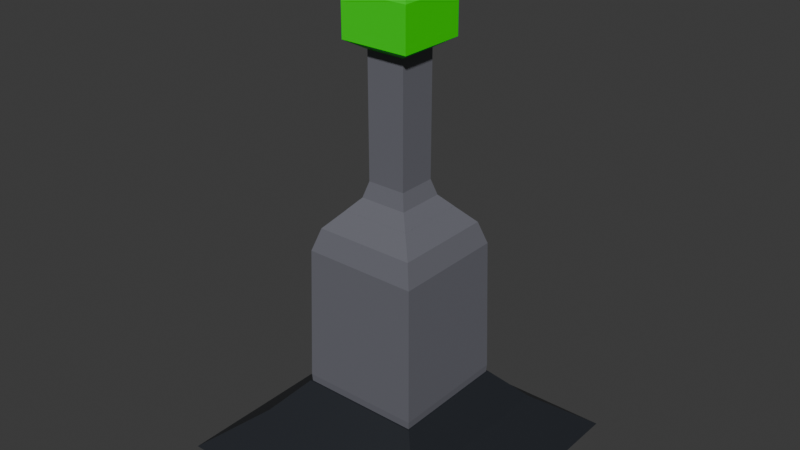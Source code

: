 # Source: GreenLever.blend  (saved by Blender 4.1.24; exported with 4.5.12 LTS)
import bpy
from mathutils import Matrix  # noqa: F401  (used for matrix-valued properties, if any)

bpy.ops.wm.read_factory_settings(use_empty=True)
scene = bpy.context.scene
scene.name = 'Scene'

# ---- collections
col_collection = bpy.data.collections.new('Collection'); scene.collection.children.link(col_collection)

# ---- materials (node trees are filled in below, after node groups)
mat_basecolor = bpy.data.materials.new('BaseColor')
mat_basecolor.use_transparent_shadow = False
mat_handlecolor = bpy.data.materials.new('HandleColor')
mat_handlecolor.use_transparent_shadow = False
mat_maincolor = bpy.data.materials.new('MainColor')
mat_maincolor.use_transparent_shadow = False

# ---- material node trees
mat_basecolor.use_nodes = True; mat_basecolor.node_tree.nodes.clear()
_N = mat_basecolor.node_tree.nodes; _L = mat_basecolor.node_tree.links
n0 = _N.new('ShaderNodeBsdfPrincipled'); n0.name = 'Principled BSDF'; n0.location = (10, 300)
n0.inputs[0].default_value = (0.01598, 0.01881, 0.02464, 1.0)
n1 = _N.new('ShaderNodeOutputMaterial'); n1.name = 'Material Output'; n1.location = (300, 300)
_L.new(n0.outputs[0], n1.inputs[0])
n1.is_active_output = True
mat_handlecolor.use_nodes = True; mat_handlecolor.node_tree.nodes.clear()
_N = mat_handlecolor.node_tree.nodes; _L = mat_handlecolor.node_tree.links
n0 = _N.new('ShaderNodeBsdfPrincipled'); n0.name = 'Principled BSDF'; n0.location = (10, 300)
n0.inputs[0].default_value = (0.1502, 0.1517, 0.179, 1.0)
n1 = _N.new('ShaderNodeOutputMaterial'); n1.name = 'Material Output'; n1.location = (300, 300)
_L.new(n0.outputs[0], n1.inputs[0])
n1.is_active_output = True
mat_maincolor.use_nodes = True; mat_maincolor.node_tree.nodes.clear()
_N = mat_maincolor.node_tree.nodes; _L = mat_maincolor.node_tree.links
n0 = _N.new('ShaderNodeBsdfPrincipled'); n0.name = 'Principled BSDF'; n0.location = (10, 300)
n0.inputs[0].default_value = (0.003446, 0.8003, 0.0, 1.0)
n1 = _N.new('ShaderNodeOutputMaterial'); n1.name = 'Material Output'; n1.location = (300, 300)
_L.new(n0.outputs[0], n1.inputs[0])
n1.is_active_output = True

# ---- world
world_world = bpy.data.worlds.new('World'); scene.world = world_world
world_world.use_nodes = True; world_world.node_tree.nodes.clear()
_N = world_world.node_tree.nodes; _L = world_world.node_tree.links
n0 = _N.new('ShaderNodeOutputWorld'); n0.name = 'World Output'; n0.location = (300, 300)
n1 = _N.new('ShaderNodeBackground'); n1.name = 'Background'; n1.location = (10, 300)
n1.inputs[0].default_value = (0.05088, 0.05088, 0.05088, 1.0)
_L.new(n1.outputs[0], n0.inputs[0])
n0.is_active_output = True
world_world.color = (0.05088, 0.05088, 0.05088)
world_world.use_sun_shadow = False
world_world.sun_shadow_jitter_overblur = 0.0

# ---- meshes
me_cube_001 = bpy.data.meshes.new('Cube.001')
me_cube_001.from_pydata([(-0.4928, -0.4928, -0.3469), (-0.3146, -0.3146, -0.2101), (-0.4928, 0.4928, -0.3469), (-0.3146, 0.3146, -0.2101), (0.4928, -0.4928, -0.3469), (0.3146, -0.3146, -0.2101), (0.4928, 0.4928, -0.3469), (0.3146, 0.3146, -0.2101), (-0.2132, -0.2132, -0.09861), (-0.2132, 0.2132, -0.09861), (0.2132, 0.2132, -0.09861), (0.2132, -0.2132, -0.09861)], [], [(0, 1, 3, 2), (2, 3, 7, 6), (6, 7, 5, 4), (4, 5, 1, 0), (2, 6, 4, 0), (3, 1, 8, 9), (1, 5, 11, 8), (7, 3, 9, 10), (5, 7, 10, 11), (8, 11, 10, 9)])
_uv = me_cube_001.uv_layers.new(name='UVMap')
_uv.uv.foreach_set('vector', [0.375, 0.0, 0.625, 0.0, 0.625, 0.25, 0.375, 0.25, 0.375, 0.25, 0.625, 0.25, 0.625, 0.5, 0.375, 0.5, 0.375, 0.5, 0.625, 0.5, 0.625, 0.75, 0.375, 0.75, 0.375, 0.75, 0.625, 0.75, 0.625, 1.0, 0.375, 1.0, 0.125, 0.5, 0.375, 0.5, 0.375, 0.75, 0.125, 0.75, 0.625, 0.25, 0.625, 0.0, 0.625, 0.0, 0.625, 0.25, 0.625, 1.0, 0.625, 0.75, 0.625, 0.75, 0.625, 1.0, 0.625, 0.5, 0.625, 0.25, 0.625, 0.25, 0.625, 0.5, 0.625, 0.75, 0.625, 0.5, 0.625, 0.5, 0.625, 0.75, 0.625, 1.0, 0.625, 0.75, 0.625, 0.5, 0.625, 0.25])
me_cube_001.materials.append(mat_basecolor)
me_cube_001.update()
me_cube_002 = bpy.data.meshes.new('Cube.002')
me_cube_002.from_pydata([(-0.06734, -0.06734, 1.052), (-0.06734, 0.06734, 1.052), (0.06734, 0.06734, 1.052), (0.06734, -0.06734, 1.052), (-0.1206, -0.1206, 0.533), (-0.06703, -0.06703, 0.6293), (-0.08269, -0.08269, 0.575), (-0.06703, 0.06703, 0.6293), (-0.1206, 0.1206, 0.533), (-0.08269, 0.08269, 0.575), (0.06703, 0.06703, 0.6293), (0.1206, 0.1206, 0.533), (0.08269, 0.08269, 0.575), (0.06703, -0.06703, 0.6293), (0.1206, -0.1206, 0.533), (0.08269, -0.08269, 0.575), (-0.1988, -0.1988, 0.3961), (-0.1198, -0.1198, 0.5335), (-0.1746, -0.1746, 0.4736), (-0.1198, 0.1198, 0.5335), (-0.1988, 0.1988, 0.3961), (-0.1746, 0.1746, 0.4736), (0.1198, 0.1198, 0.5335), (0.1988, 0.1988, 0.3961), (0.1746, 0.1746, 0.4736), (0.1198, -0.1198, 0.5335), (0.1988, -0.1988, 0.3961), (0.1746, -0.1746, 0.4736), (-0.04119, -0.04119, -0.2446), (-0.2093, -0.2093, -0.07265), (-0.07099, -0.07099, -0.242), (-0.09977, -0.09977, -0.2342), (-0.1267, -0.1267, -0.2215), (-0.1508, -0.1508, -0.2044), (-0.1716, -0.1716, -0.1832), (-0.1882, -0.1882, -0.1586), (-0.2003, -0.2003, -0.1315), (-0.2074, -0.2074, -0.1025), (-0.2093, 0.2093, -0.07265), (-0.04119, 0.04119, -0.2446), (-0.2074, 0.2074, -0.1025), (-0.2003, 0.2003, -0.1315), (-0.1882, 0.1882, -0.1586), (-0.1716, 0.1716, -0.1832), (-0.1508, 0.1508, -0.2044), (-0.1267, 0.1267, -0.2215), (-0.09977, 0.09977, -0.2342), (-0.07099, 0.07099, -0.242), (0.2093, 0.2093, -0.07265), (0.04119, 0.04119, -0.2446), (0.2074, 0.2074, -0.1025), (0.2003, 0.2003, -0.1315), (0.1882, 0.1882, -0.1586), (0.1716, 0.1716, -0.1832), (0.1508, 0.1508, -0.2044), (0.1267, 0.1267, -0.2215), (0.09977, 0.09977, -0.2342), (0.07099, 0.07099, -0.242), (0.2093, -0.2093, -0.07265), (0.04119, -0.04119, -0.2446), (0.2074, -0.2074, -0.1025), (0.2003, -0.2003, -0.1315), (0.1882, -0.1882, -0.1586), (0.1716, -0.1716, -0.1832), (0.1508, -0.1508, -0.2044), (0.1267, -0.1267, -0.2215), (0.09977, -0.09977, -0.2342), (0.07099, -0.07099, -0.242)], [], [(22, 19, 8, 11), (25, 22, 11, 14), (17, 25, 14, 4), (10, 7, 1, 2), (5, 13, 3, 0), (7, 5, 0, 1), (13, 10, 2, 3), (38, 29, 16, 20), (58, 48, 23, 26), (5, 7, 9, 6), (6, 9, 8, 4), (7, 10, 12, 9), (9, 12, 11, 8), (10, 13, 15, 12), (12, 15, 14, 11), (13, 5, 6, 15), (15, 6, 4, 14), (48, 38, 20, 23), (17, 19, 21, 18), (18, 21, 20, 16), (19, 22, 24, 21), (21, 24, 23, 20), (22, 25, 27, 24), (24, 27, 26, 23), (25, 17, 18, 27), (27, 18, 16, 26), (19, 17, 4, 8), (29, 58, 26, 16), (0, 3, 2, 1), (29, 38, 40, 37), (37, 40, 41, 36), (36, 41, 42, 35), (35, 42, 43, 34), (34, 43, 44, 33), (33, 44, 45, 32), (32, 45, 46, 31), (31, 46, 47, 30), (30, 47, 39, 28), (38, 48, 50, 40), (40, 50, 51, 41), (41, 51, 52, 42), (42, 52, 53, 43), (43, 53, 54, 44), (44, 54, 55, 45), (45, 55, 56, 46), (46, 56, 57, 47), (47, 57, 49, 39), (48, 58, 60, 50), (50, 60, 61, 51), (51, 61, 62, 52), (52, 62, 63, 53), (53, 63, 64, 54), (54, 64, 65, 55), (55, 65, 66, 56), (56, 66, 67, 57), (57, 67, 59, 49), (58, 29, 37, 60), (60, 37, 36, 61), (61, 36, 35, 62), (62, 35, 34, 63), (63, 34, 33, 64), (64, 33, 32, 65), (65, 32, 31, 66), (66, 31, 30, 67), (67, 30, 28, 59), (28, 39, 49, 59)])
_uv = me_cube_002.uv_layers.new(name='UVMap')
_uv.uv.foreach_set('vector', [0.625, 0.4995, 0.625, 0.2505, 0.625, 0.25, 0.625, 0.5, 0.625, 0.7495, 0.625, 0.5005, 0.625, 0.5, 0.625, 0.75, 0.625, 0.9995, 0.625, 0.7505, 0.625, 0.75, 0.625, 1.0, 0.625, 0.5, 0.625, 0.25, 0.625, 0.25, 0.625, 0.5, 0.625, 1.0, 0.625, 0.75, 0.625, 0.75, 0.625, 1.0, 0.625, 0.25, 0.625, 0.0, 0.625, 0.0, 0.625, 0.25, 0.625, 0.75, 0.625, 0.5, 0.625, 0.5, 0.625, 0.75, 0.625, 0.25, 0.625, 0.0, 0.625, 0.0, 0.625, 0.25, 0.625, 0.75, 0.625, 0.5, 0.625, 0.5, 0.625, 0.75, 0.625, 0.0, 0.625, 0.25, 0.625, 0.25, 0.625, 0.0, 0.625, 0.0, 0.625, 0.25, 0.625, 0.25, 0.625, 0.0, 0.625, 0.25, 0.625, 0.5, 0.625, 0.5, 0.625, 0.25, 0.625, 0.25, 0.625, 0.5, 0.625, 0.5, 0.625, 0.25, 0.625, 0.5, 0.625, 0.75, 0.625, 0.75, 0.625, 0.5, 0.625, 0.5, 0.625, 0.75, 0.625, 0.75, 0.625, 0.5, 0.625, 0.75, 0.625, 1.0, 0.625, 1.0, 0.625, 0.75, 0.625, 0.75, 0.625, 1.0, 0.625, 1.0, 0.625, 0.75, 0.625, 0.5, 0.625, 0.25, 0.625, 0.25, 0.625, 0.5, 0.625, 0.000454, 0.625, 0.2495, 0.625, 0.25, 0.625, 0.01378, 0.625, 0.01378, 0.625, 0.25, 0.625, 0.25, 0.625, 0.0, 0.625, 0.2505, 0.625, 0.4995, 0.625, 0.5, 0.625, 0.25, 0.625, 0.25, 0.625, 0.5, 0.625, 0.5, 0.625, 0.25, 0.625, 0.5005, 0.625, 0.7495, 0.625, 0.75, 0.625, 0.5, 0.625, 0.5, 0.625, 0.75, 0.625, 0.75, 0.625, 0.5, 0.625, 0.7505, 0.625, 0.9995, 0.625, 0.9862, 0.625, 0.75, 0.625, 0.75, 0.625, 0.9862, 0.625, 1.0, 0.625, 0.75, 0.625, 0.2495, 0.625, 0.000454, 0.625, 0.0, 0.625, 0.25, 0.625, 1.0, 0.625, 0.75, 0.625, 0.75, 0.625, 1.0, 0.625, 1.0, 0.625, 0.75, 0.625, 0.5, 0.625, 0.25, 0.625, 0.0, 0.625, 0.25, 0.625, 0.2484, 0.625, 0.001566, 0.625, 0.001566, 0.625, 0.2484, 0.625, 0.2438, 0.625, 0.006204, 0.625, 0.006204, 0.625, 0.2438, 0.625, 0.2363, 0.625, 0.01374, 0.625, 0.01374, 0.625, 0.2363, 0.625, 0.2256, 0.625, 0.0244, 0.625, 0.9268, 0.625, 0.3232, 0.625, 0.3792, 0.625, 0.8708, 0.625, 0.8708, 0.625, 0.3792, 0.625, 0.4262, 0.625, 0.8238, 0.625, 0.8238, 0.625, 0.4262, 0.625, 0.4758, 0.625, 0.7742, 0.625, 0.7742, 0.625, 0.4758, 0.625, 0.525, 0.625, 0.725, 0.625, 0.725, 0.625, 0.525, 0.625, 0.5709, 0.625, 0.6791, 0.625, 0.25, 0.625, 0.5, 0.625, 0.5, 0.625, 0.2516, 0.625, 0.2516, 0.625, 0.5, 0.625, 0.5, 0.625, 0.2562, 0.625, 0.2562, 0.625, 0.5, 0.625, 0.5, 0.625, 0.2637, 0.625, 0.2637, 0.625, 0.5, 0.625, 0.5, 0.625, 0.2739, 0.625, 0.2739, 0.625, 0.5, 0.625, 0.517, 0.625, 0.3792, 0.625, 0.3792, 0.625, 0.517, 0.625, 0.5267, 0.625, 0.4262, 0.625, 0.4262, 0.625, 0.5267, 0.625, 0.5402, 0.625, 0.4758, 0.625, 0.4758, 0.625, 0.5402, 0.625, 0.5585, 0.625, 0.525, 0.625, 0.525, 0.625, 0.5585, 0.625, 0.5825, 0.625, 0.5709, 0.625, 0.5, 0.625, 0.75, 0.625, 0.75, 0.625, 0.5, 0.625, 0.5, 0.625, 0.75, 0.625, 0.75, 0.625, 0.5, 0.625, 0.5, 0.625, 0.75, 0.625, 0.75, 0.625, 0.5, 0.625, 0.5, 0.625, 0.75, 0.625, 0.75, 0.625, 0.5, 0.625, 0.5, 0.625, 0.75, 0.625, 0.733, 0.625, 0.517, 0.625, 0.517, 0.625, 0.733, 0.625, 0.7233, 0.625, 0.5267, 0.625, 0.5267, 0.625, 0.7233, 0.625, 0.7098, 0.625, 0.5402, 0.625, 0.5402, 0.625, 0.7098, 0.625, 0.6915, 0.625, 0.5585, 0.625, 0.5585, 0.625, 0.6915, 0.625, 0.6675, 0.625, 0.5825, 0.625, 0.75, 0.625, 1.0, 0.625, 0.9984, 0.625, 0.75, 0.625, 0.75, 0.625, 0.9984, 0.625, 0.9938, 0.625, 0.75, 0.625, 0.75, 0.625, 0.9938, 0.625, 0.9863, 0.625, 0.75, 0.625, 0.75, 0.625, 0.9863, 0.625, 0.9761, 0.625, 0.75, 0.625, 0.75, 0.625, 0.9761, 0.625, 0.8708, 0.625, 0.733, 0.625, 0.733, 0.625, 0.8708, 0.625, 0.8238, 0.625, 0.7233, 0.625, 0.7233, 0.625, 0.8238, 0.625, 0.7742, 0.625, 0.7098, 0.625, 0.7098, 0.625, 0.7742, 0.625, 0.725, 0.625, 0.6915, 0.625, 0.6915, 0.625, 0.725, 0.625, 0.6791, 0.625, 0.6675, 0.625, 0.6791, 0.625, 0.5709, 0.625, 0.5825, 0.625, 0.6675])
me_cube_002.materials.append(mat_handlecolor)
me_cube_002.update()
me_cube_003 = bpy.data.meshes.new('Cube.003')
me_cube_003.from_pydata([(-0.06734, -0.06734, 1.052), (-0.06734, 0.06734, 1.052), (0.06734, 0.06734, 1.052), (0.06734, -0.06734, 1.052), (-0.1197, -0.1197, 1.083), (-0.1197, 0.1197, 1.083), (0.1197, 0.1197, 1.083), (0.1197, -0.1197, 1.083), (-0.1197, -0.1197, 1.229), (-0.05467, -0.05467, 1.294), (-0.1007, -0.1007, 1.275), (-0.05467, 0.05467, 1.294), (-0.1197, 0.1197, 1.229), (-0.1007, 0.1007, 1.275), (0.05467, 0.05467, 1.294), (0.1197, 0.1197, 1.229), (0.1007, 0.1007, 1.275), (0.05467, -0.05467, 1.294), (0.1197, -0.1197, 1.229), (0.1007, -0.1007, 1.275)], [], [(3, 2, 6, 7), (1, 0, 4, 5), (0, 3, 7, 4), (2, 1, 5, 6), (4, 7, 18, 8), (14, 11, 9, 17), (6, 5, 12, 15), (7, 6, 15, 18), (9, 11, 13, 10), (10, 13, 12, 8), (11, 14, 16, 13), (13, 16, 15, 12), (14, 17, 19, 16), (16, 19, 18, 15), (17, 9, 10, 19), (19, 10, 8, 18), (5, 4, 8, 12), (0, 1, 2, 3)])
_uv = me_cube_003.uv_layers.new(name='UVMap')
_uv.uv.foreach_set('vector', [0.625, 0.75, 0.625, 0.5, 0.625, 0.5, 0.625, 0.75, 0.625, 0.25, 0.625, 0.0, 0.625, 0.0, 0.625, 0.25, 0.625, 1.0, 0.625, 0.75, 0.625, 0.75, 0.625, 1.0, 0.625, 0.5, 0.625, 0.25, 0.625, 0.25, 0.625, 0.5, 0.625, 1.0, 0.625, 0.75, 0.625, 0.75, 0.625, 1.0, 0.6929, 0.5679, 0.8071, 0.5679, 0.8071, 0.6821, 0.6929, 0.6821, 0.625, 0.5, 0.625, 0.25, 0.625, 0.25, 0.625, 0.5, 0.625, 0.75, 0.625, 0.5, 0.625, 0.5, 0.625, 0.75, 0.8071, 0.6821, 0.8071, 0.5679, 0.875, 0.5199, 0.875, 0.7301, 0.625, 0.0199, 0.625, 0.2301, 0.625, 0.25, 0.625, 0.0, 0.8071, 0.5679, 0.6929, 0.5679, 0.6449, 0.5, 0.8551, 0.5, 0.625, 0.2699, 0.625, 0.4801, 0.625, 0.5, 0.625, 0.25, 0.6929, 0.5679, 0.6929, 0.6821, 0.625, 0.7301, 0.625, 0.5199, 0.625, 0.5199, 0.625, 0.7301, 0.625, 0.75, 0.625, 0.5, 0.6929, 0.6821, 0.8071, 0.6821, 0.8551, 0.75, 0.6449, 0.75, 0.625, 0.7699, 0.625, 0.9801, 0.625, 1.0, 0.625, 0.75, 0.625, 0.25, 0.625, 0.0, 0.625, 0.0, 0.625, 0.25, 0.625, 1.0, 0.625, 0.25, 0.625, 0.5, 0.625, 0.75])
me_cube_003.materials.append(mat_maincolor)
me_cube_003.update()

# ---- objects
ob_base = bpy.data.objects.new('Base', me_cube_001)
ob_handle = bpy.data.objects.new('Handle', me_cube_002)
ob_main = bpy.data.objects.new('Main', me_cube_003)

# ---- transforms, parenting, visibility, modifiers, constraints
ob_base.location = (0.0, 0.0, 0.0)
ob_handle.location = (0.0003154, 0.0, 0.0)
ob_main.location = (0.0003154, 0.0, 0.0)

# ---- collection membership
col_collection.objects.link(ob_base)
col_collection.objects.link(ob_handle)
col_collection.objects.link(ob_main)

# ---- scene / render settings (as saved in the file)
scene.frame_start = 1; scene.frame_end = 250; scene.frame_set(1)
scene.render.engine = 'BLENDER_EEVEE_NEXT'
scene.cycles.sampling_pattern = 'TABULATED_SOBOL'
scene.eevee.ray_tracing_options.trace_max_roughness = 0.0
bpy.context.view_layer.update()

# ---- added for rendering (the .blend has no active camera and no usable light): camera, sun
cam_auto = bpy.data.cameras.new('AutoCamera')
cam_auto.lens = 50.0
cam_auto.sensor_width = 36.0
cam_auto.clip_end = 1000.0
ob_auto_camera = bpy.data.objects.new('AutoCamera', cam_auto)
scene.collection.objects.link(ob_auto_camera)
ob_auto_camera.location = (1.99215, -2.39058, 2.06741)
ob_auto_camera.rotation_euler = (1.09748, -7.21219e-08, 0.694738)
scene.camera = ob_auto_camera
light_auto_sun = bpy.data.lights.new('AutoSun', 'SUN')
light_auto_sun.energy = 3.0
light_auto_sun.angle = 0.0523599
ob_auto_sun = bpy.data.objects.new('AutoSun', light_auto_sun)
scene.collection.objects.link(ob_auto_sun)
ob_auto_sun.rotation_euler = (0.872665, 0.174533, 0.523599)
bpy.context.view_layer.update()
